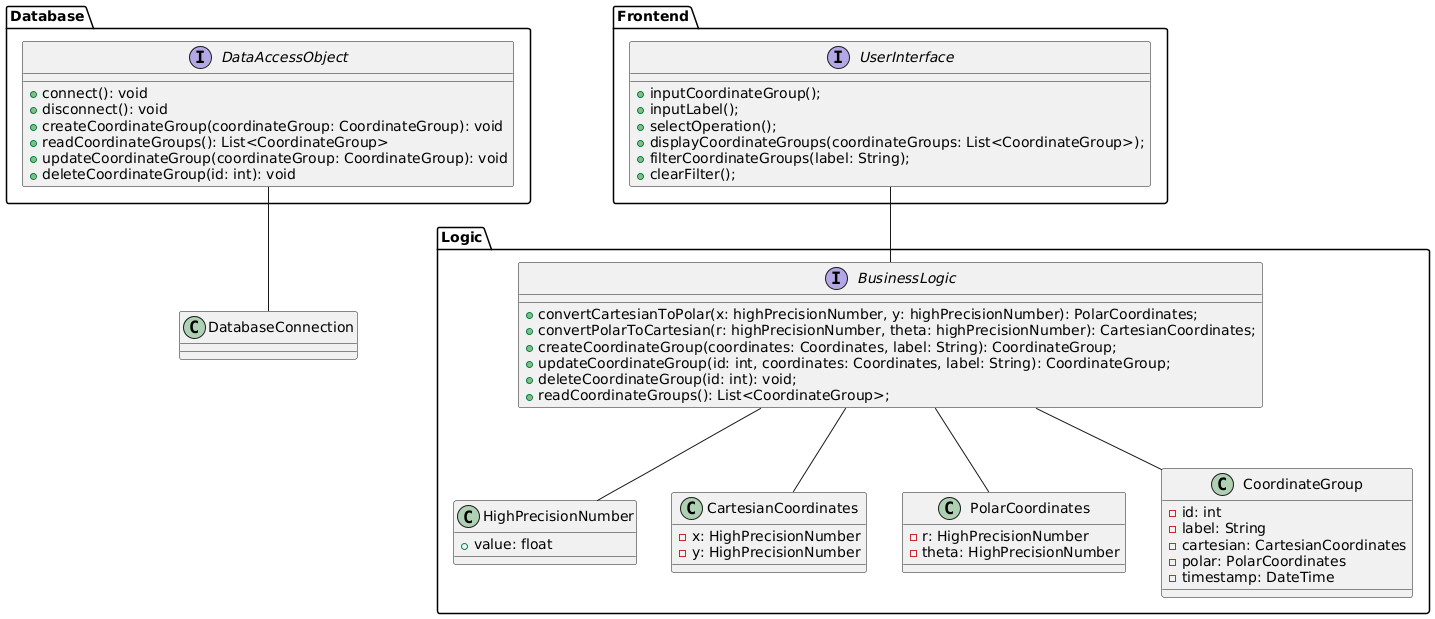

The diagram above was rendered by PlantUML. Its source (embedded in the PNG):
@startuml

package Frontend {
  interface UserInterface {
    + inputCoordinateGroup();
    + inputLabel();
    + selectOperation();
    + displayCoordinateGroups(coordinateGroups: List<CoordinateGroup>);
    + filterCoordinateGroups(label: String);
    + clearFilter();
  }
}

package Logic {
  interface BusinessLogic {
    + convertCartesianToPolar(x: highPrecisionNumber, y: highPrecisionNumber): PolarCoordinates;
    + convertPolarToCartesian(r: highPrecisionNumber, theta: highPrecisionNumber): CartesianCoordinates;
    + createCoordinateGroup(coordinates: Coordinates, label: String): CoordinateGroup;
    + updateCoordinateGroup(id: int, coordinates: Coordinates, label: String): CoordinateGroup;
    + deleteCoordinateGroup(id: int): void;
    + readCoordinateGroups(): List<CoordinateGroup>;
  }

  class HighPrecisionNumber {
    + value: float
  }

  class CartesianCoordinates {
    - x: HighPrecisionNumber
    - y: HighPrecisionNumber
  }

  class PolarCoordinates {
    - r: HighPrecisionNumber
    - theta: HighPrecisionNumber
  }

  class CoordinateGroup {
    - id: int
    - label: String
    - cartesian: CartesianCoordinates
    - polar: PolarCoordinates
    - timestamp: DateTime
  }
}

package Database {
  interface DataAccessObject {
    + connect(): void
    + disconnect(): void
    + createCoordinateGroup(coordinateGroup: CoordinateGroup): void
    + readCoordinateGroups(): List<CoordinateGroup>
    + updateCoordinateGroup(coordinateGroup: CoordinateGroup): void
    + deleteCoordinateGroup(id: int): void
  }
}

UserInterface -- BusinessLogic
BusinessLogic -- HighPrecisionNumber
BusinessLogic -- CartesianCoordinates
BusinessLogic -- PolarCoordinates
BusinessLogic -- CoordinateGroup
DataAccessObject -- DatabaseConnection
@enduml